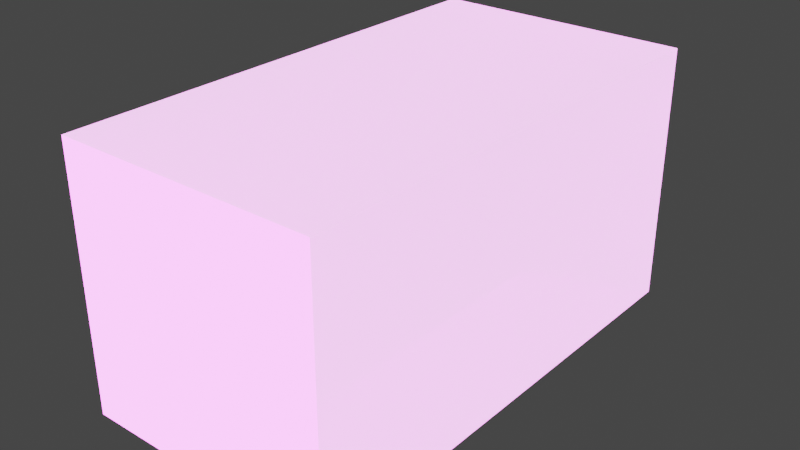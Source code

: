 # Source: Range.blend  (saved by Blender 2.82.7; exported with 4.5.12 LTS)
import bpy
from mathutils import Matrix  # noqa: F401  (used for matrix-valued properties, if any)

bpy.ops.wm.read_factory_settings(use_empty=True)
scene = bpy.context.scene
scene.name = 'Scene'

# ---- collections
col_collection = bpy.data.collections.new('Collection'); scene.collection.children.link(col_collection)

# ---- images (referenced by path relative to the original .blend; pixels are not part of the script)
import os
ASSET_DIR = os.environ.get("B2B_ASSET_DIR", "")  # directory of the original .blend (textures are referenced by path, not embedded)
HERE = os.path.dirname(os.path.abspath(__file__))  # packed textures are extracted next to this script under _unpacked/

def load_image(name, relpath, width, height, colorspace="sRGB"):
    """Load a texture the original file referenced (path relative to the .blend, or extracted next to this script)."""
    p = next((c for c in (os.path.join(HERE, relpath), os.path.join(ASSET_DIR, relpath)) if relpath and os.path.exists(c)), "")
    if p:
        img = bpy.data.images.load(p, check_existing=True)
        img.name = name
    else:  # same state as the original file: an image datablock whose file is absent (Cycles renders it pink)
        img = bpy.data.images.new(name, width, height)
        img.source = "FILE"
        img.filepath = "//" + (relpath or name)
    img.colorspace_settings.name = colorspace
    return img
img_range_uv_png = load_image('Range_UV.png', 'textures/Range_UV.png', 1024, 1024, 'sRGB')

# ---- materials (node trees are filled in below, after node groups)
mat_range_mat = bpy.data.materials.new('Range_Mat')
mat_range_mat.use_transparent_shadow = False

# ---- material node trees
mat_range_mat.use_nodes = True; mat_range_mat.node_tree.nodes.clear()
_N = mat_range_mat.node_tree.nodes; _L = mat_range_mat.node_tree.links
n0 = _N.new('ShaderNodeOutputMaterial'); n0.name = 'Material Output'; n0.location = (300, 300)
n1 = _N.new('ShaderNodeBsdfPrincipled'); n1.name = 'Principled BSDF'; n1.location = (10, 300)
n1.distribution = 'GGX'
n1.subsurface_method = 'BURLEY'
n1.inputs[3].default_value = 1.45
n1.inputs[28].default_value = 1.0
n2 = _N.new('ShaderNodeTexImage'); n2.name = 'Image Texture'; n2.location = (-280, 280)
n2.image = img_range_uv_png
_L.new(n1.outputs[0], n0.inputs[0])
_L.new(n2.outputs[0], n1.inputs[0])
n0.is_active_output = True

# ---- world
world_world = bpy.data.worlds.new('World'); scene.world = world_world
world_world.use_nodes = True; world_world.node_tree.nodes.clear()
_N = world_world.node_tree.nodes; _L = world_world.node_tree.links
n0 = _N.new('ShaderNodeOutputWorld'); n0.name = 'World Output'; n0.location = (300, 300)
n1 = _N.new('ShaderNodeBackground'); n1.name = 'Background'; n1.location = (10, 300)
n1.inputs[0].default_value = (0.05088, 0.05088, 0.05088, 1.0)
_L.new(n1.outputs[0], n0.inputs[0])
n0.is_active_output = True
world_world.color = (0.05088, 0.05088, 0.05088)
world_world.use_sun_shadow = False
world_world.sun_shadow_jitter_overblur = 0.0

# ---- meshes
me_plane_001 = bpy.data.meshes.new('Plane.001')
me_plane_001.from_pydata([(-1.0, -1.0, 0.0), (1.0, -1.0, 0.0), (-1.0, 1.0, 0.0), (1.0, 1.0, 0.0), (1.0, -1.0, 1.192e-07), (1.0, -1.0, 2.0), (1.0, 1.0, 1.192e-07), (1.0, 1.0, 2.0), (-1.0, -1.0, 2.0), (1.0, -1.0, 2.0), (-1.0, 1.0, 2.0), (1.0, 1.0, 2.0), (-1.0, 1.0, 0.0), (-1.0, -1.0, 0.0), (1.0, -1.0, 0.0), (1.0, 1.0, 0.0), (1.0, 1.0, 1.192e-07), (1.0, -1.0, 1.192e-07), (1.0, -1.0, 2.0), (1.0, 1.0, 2.0), (-1.0, 1.0, 2.0), (-1.0, -1.0, 2.0), (1.0, -1.0, 2.0), (1.0, 1.0, 2.0)], [], [(0, 1, 3, 2), (4, 5, 7, 6), (8, 10, 11, 9), (2, 3, 11, 10), (1, 0, 8, 9), (0, 2, 10, 8), (13, 12, 15, 14), (17, 16, 19, 18), (21, 22, 23, 20), (12, 20, 23, 15), (14, 22, 21, 13), (13, 21, 20, 12), (1, 14, 15, 3), (7, 19, 16, 6), (4, 17, 18, 5), (3, 15, 23, 11), (9, 11, 23, 22), (5, 18, 19, 7), (9, 22, 14, 1), (6, 16, 17, 4)])
_uv = me_plane_001.uv_layers.new(name='UVMap')
_uv.uv.foreach_set('vector', [4.967e-08, 1.0, 0.0, 0.6667, 0.3333, 0.6667, 0.3333, 1.0, 0.3333, 0.6667, 0.0, 0.6667, 0.0, 0.3333, 0.3333, 0.3333, 0.3333, 0.6667, 0.6667, 0.6667, 0.6667, 0.3333, 0.3333, 0.3333, 1.0, 0.3333, 0.6667, 0.3333, 0.6667, 0.0, 1.0, 0.0, 0.3333, 0.0, 0.3333, 0.3333, 3.974e-08, 0.3333, 0.0, 7.947e-08, 0.3333, 0.0, 0.6667, 2.682e-08, 0.6667, 0.3333, 0.3333, 0.3333, 4.967e-08, 1.0, 0.3333, 1.0, 0.3333, 0.6667, 0.0, 0.6667, 0.3333, 0.6667, 0.3333, 0.3333, 0.0, 0.3333, 0.0, 0.6667, 0.3333, 0.6667, 0.3333, 0.3333, 0.6667, 0.3333, 0.6667, 0.6667, 1.0, 0.3333, 1.0, 0.0, 0.6667, 0.0, 0.6667, 0.3333, 0.3333, 0.0, 0.0, 7.947e-08, 3.974e-08, 0.3333, 0.3333, 0.3333, 0.3333, 0.0, 0.3333, 0.3333, 0.6667, 0.3333, 0.6667, 2.682e-08, 0.0, 0.6667, 0.0, 0.6667, 0.3333, 0.6667, 0.3333, 0.6667, 0.0, 0.3333, 0.0, 0.3333, 0.3333, 0.3333, 0.3333, 0.3333, 0.3333, 0.6667, 0.3333, 0.6667, 0.0, 0.6667, 0.0, 0.6667, 0.6667, 0.3333, 0.6667, 0.3333, 0.6667, 0.0, 0.6667, 0.0, 0.3333, 0.3333, 0.6667, 0.3333, 0.6667, 0.3333, 0.3333, 0.3333, 0.0, 0.6667, 0.0, 0.6667, 0.0, 0.3333, 0.0, 0.3333, 0.0, 7.947e-08, 0.0, 7.947e-08, 0.3333, 0.0, 0.3333, 0.0, 0.3333, 0.3333, 0.3333, 0.3333, 0.3333, 0.6667, 0.3333, 0.6667])
me_plane_001.materials.append(mat_range_mat)
me_plane_001.use_remesh_fix_poles = True
me_plane_001.use_remesh_preserve_attributes = False
me_plane_001.use_mirror_vertex_groups = False
me_plane_001.update()

# ---- objects
ob_plane_001 = bpy.data.objects.new('Plane.001', me_plane_001)

# ---- transforms, parenting, visibility, modifiers, constraints
ob_plane_001.location = (-8.0, 0.0, 8.0)
ob_plane_001.rotation_euler = (0.0, 1.571, 0.0)
ob_plane_001.scale = (8.0, 15.0, 8.0)
ob_plane_001.lineart.crease_threshold = 0.0

# ---- collection membership
col_collection.objects.link(ob_plane_001)

# ---- scene / render settings (as saved in the file)
scene.frame_start = 1; scene.frame_end = 250; scene.frame_set(1)
scene.render.engine = 'BLENDER_EEVEE_NEXT'
scene.cycles.use_denoising = False
scene.cycles.samples = 128
scene.cycles.sampling_pattern = 'TABULATED_SOBOL'
scene.cycles.use_adaptive_sampling = False
scene.cycles.use_light_tree = False
scene.view_settings.view_transform = 'Filmic'
bpy.context.view_layer.update()

# ---- added for rendering (the .blend has no active camera): camera
cam_auto = bpy.data.cameras.new('AutoCamera')
cam_auto.lens = 50.0
cam_auto.sensor_width = 36.0
cam_auto.clip_end = 1000.0
ob_auto_camera = bpy.data.objects.new('AutoCamera', cam_auto)
scene.collection.objects.link(ob_auto_camera)
ob_auto_camera.location = (34.7668, -41.7201, 35.8134)
ob_auto_camera.rotation_euler = (1.09748, -7.21219e-08, 0.694738)
scene.camera = ob_auto_camera
bpy.context.view_layer.update()
